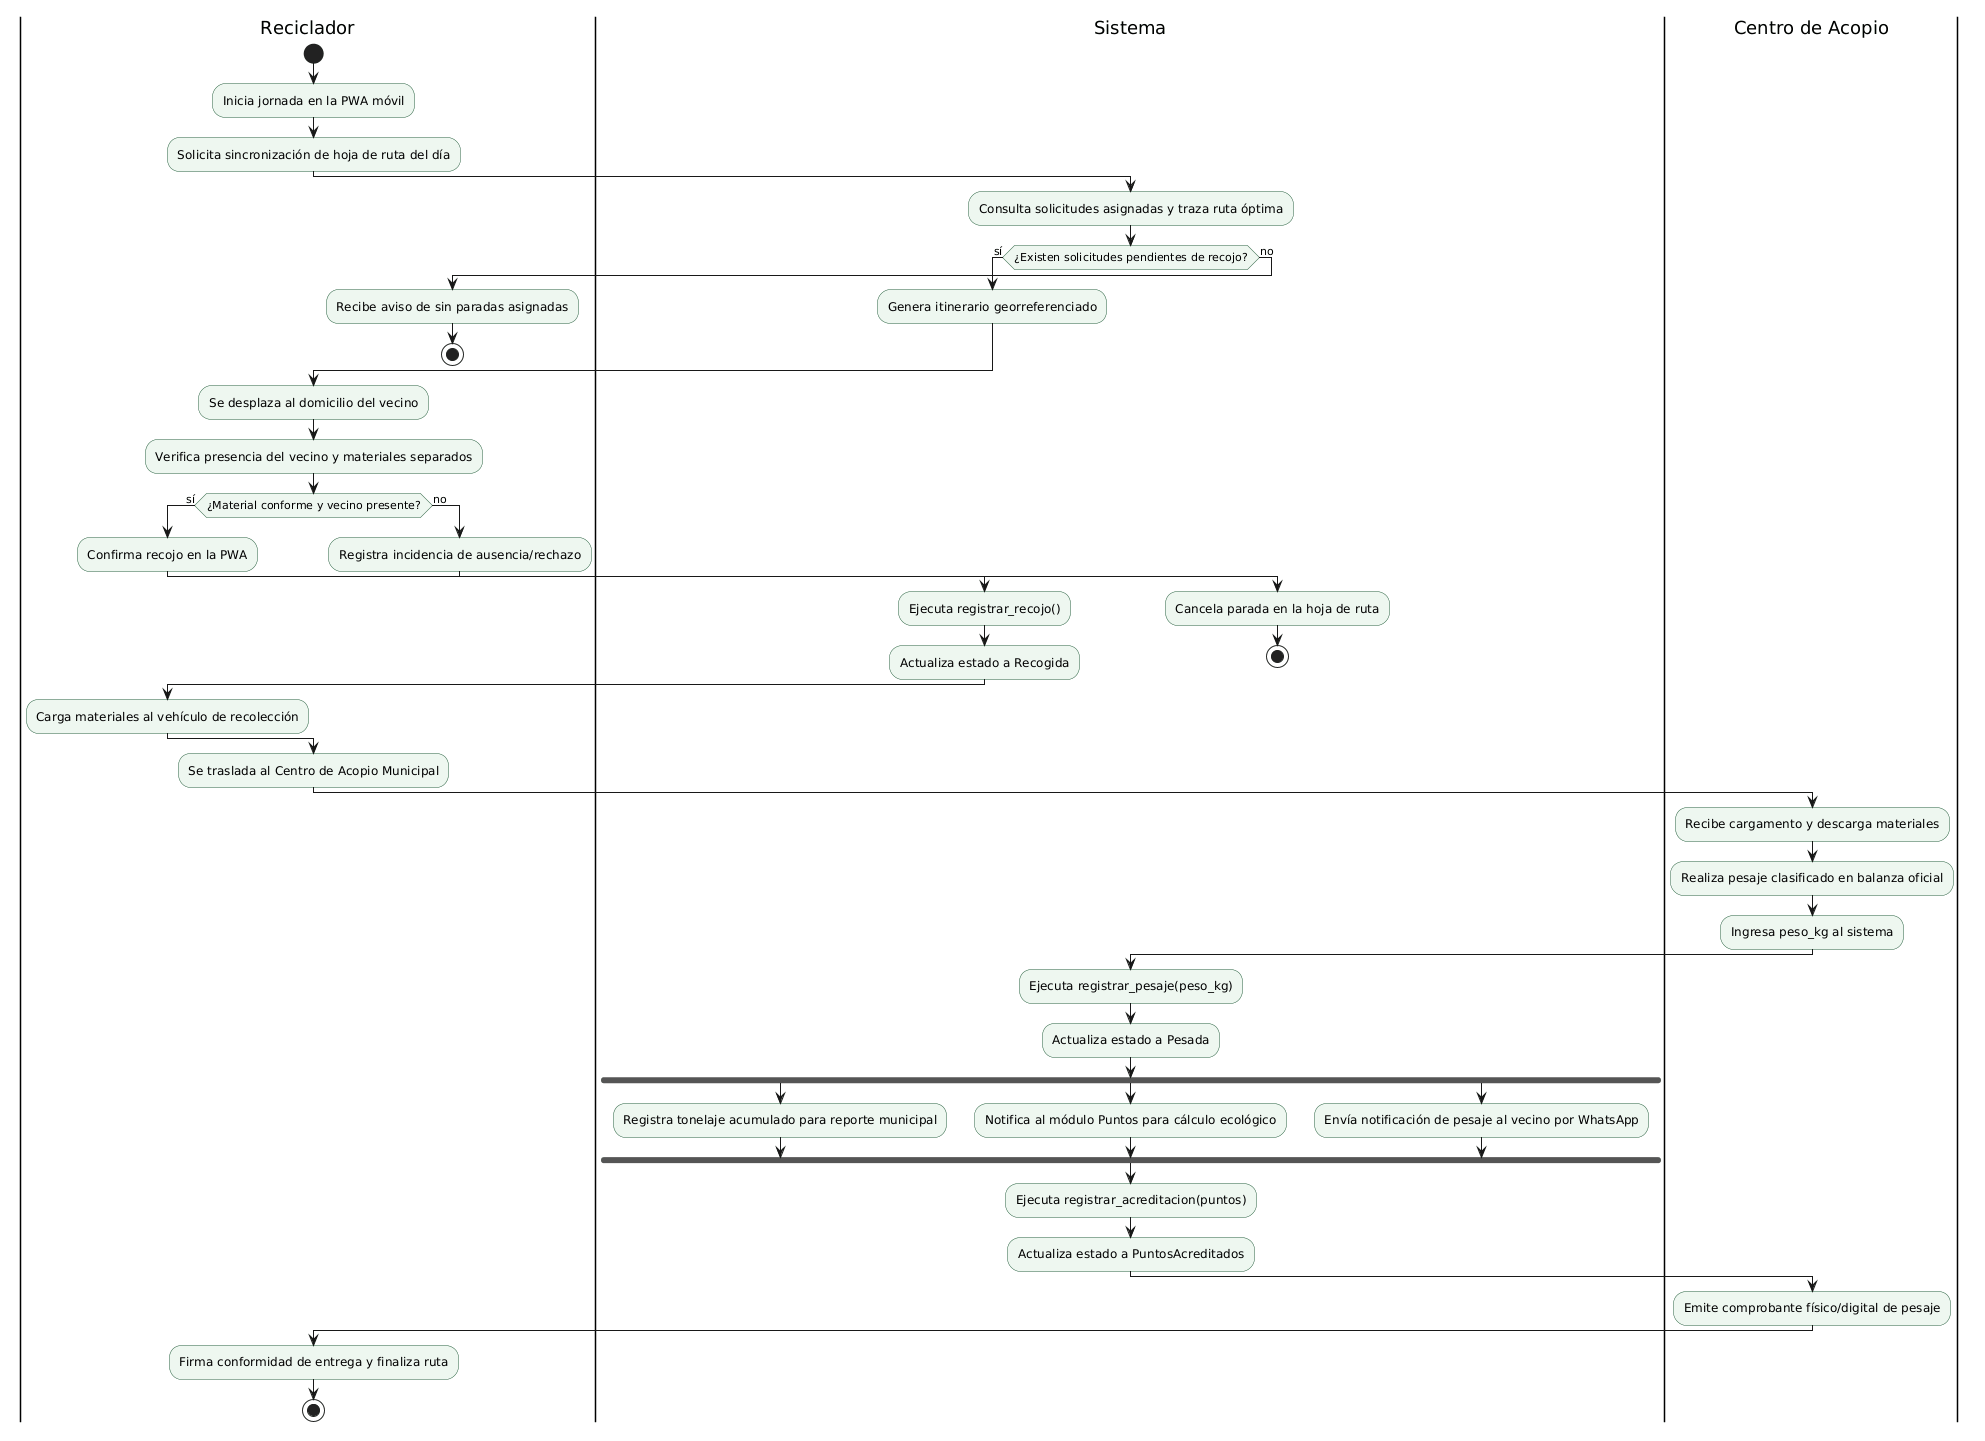

The diagram above was rendered by PlantUML. Its source (embedded in the PNG):
@startuml
skinparam shadowing false
skinparam defaultFontName Arial
skinparam ActivityBackgroundColor #EEF7F0
skinparam ActivityBorderColor #286140

|Reciclador|
start
:Inicia jornada en la PWA móvil;
:Solicita sincronización de hoja de ruta del día;

|Sistema|
:Consulta solicitudes asignadas y traza ruta óptima;
if (¿Existen solicitudes pendientes de recojo?) then (sí)
    :Genera itinerario georreferenciado;
else (no)
    |Reciclador|
    :Recibe aviso de sin paradas asignadas;
    stop
endif

|Reciclador|
:Se desplaza al domicilio del vecino;
:Verifica presencia del vecino y materiales separados;

if (¿Material conforme y vecino presente?) then (sí)
    :Confirma recojo en la PWA;
    |Sistema|
    :Ejecuta registrar_recojo();
    :Actualiza estado a Recogida;
    |Reciclador|
    :Carga materiales al vehículo de recolección;
else (no)
    :Registra incidencia de ausencia/rechazo;
    |Sistema|
    :Cancela parada en la hoja de ruta;
    stop
endif

|Reciclador|
:Se traslada al Centro de Acopio Municipal;

|Centro de Acopio|
:Recibe cargamento y descarga materiales;
:Realiza pesaje clasificado en balanza oficial;
:Ingresa peso_kg al sistema;

|Sistema|
:Ejecuta registrar_pesaje(peso_kg);
:Actualiza estado a Pesada;
fork
    :Registra tonelaje acumulado para reporte municipal;
fork again
    :Notifica al módulo Puntos para cálculo ecológico;
fork again
    :Envía notificación de pesaje al vecino por WhatsApp;
end fork

|Sistema|
:Ejecuta registrar_acreditacion(puntos);
:Actualiza estado a PuntosAcreditados;

|Centro de Acopio|
:Emite comprobante físico/digital de pesaje;

|Reciclador|
:Firma conformidad de entrega y finaliza ruta;
stop
@enduml